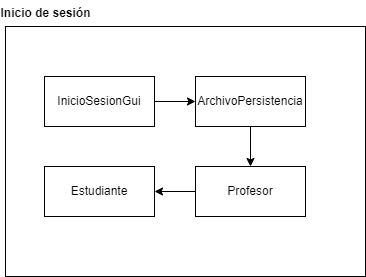

The diagram above was exported from draw.io. Its source (the exported page's mxGraphModel, read from the mxfile embedded in the PNG):
<mxGraphModel dx="1152" dy="741" grid="1" gridSize="10" guides="1" tooltips="1" connect="1" arrows="1" fold="1" page="1" pageScale="1" pageWidth="827" pageHeight="1169" math="0" shadow="0">
  <root>
    <mxCell id="WIyWlLk6GJQsqaUBKTNV-0" />
    <mxCell id="WIyWlLk6GJQsqaUBKTNV-1" parent="WIyWlLk6GJQsqaUBKTNV-0" />
    <mxCell id="jll7-muh70pwECgko0we-11" value="" style="html=1;whiteSpace=wrap;" parent="WIyWlLk6GJQsqaUBKTNV-1" vertex="1">
      <mxGeometry x="320" y="240" width="360" height="250" as="geometry" />
    </mxCell>
    <mxCell id="jll7-muh70pwECgko0we-7" style="edgeStyle=orthogonalEdgeStyle;rounded=0;orthogonalLoop=1;jettySize=auto;html=1;entryX=0;entryY=0.5;entryDx=0;entryDy=0;" parent="WIyWlLk6GJQsqaUBKTNV-1" source="jll7-muh70pwECgko0we-0" target="jll7-muh70pwECgko0we-1" edge="1">
      <mxGeometry relative="1" as="geometry" />
    </mxCell>
    <mxCell id="jll7-muh70pwECgko0we-0" value="InicioSesionGui" style="html=1;whiteSpace=wrap;" parent="WIyWlLk6GJQsqaUBKTNV-1" vertex="1">
      <mxGeometry x="359" y="290" width="110" height="50" as="geometry" />
    </mxCell>
    <mxCell id="jll7-muh70pwECgko0we-8" style="edgeStyle=orthogonalEdgeStyle;rounded=0;orthogonalLoop=1;jettySize=auto;html=1;entryX=0.5;entryY=0;entryDx=0;entryDy=0;" parent="WIyWlLk6GJQsqaUBKTNV-1" source="jll7-muh70pwECgko0we-1" target="jll7-muh70pwECgko0we-2" edge="1">
      <mxGeometry relative="1" as="geometry" />
    </mxCell>
    <mxCell id="jll7-muh70pwECgko0we-1" value="ArchivoPersistencia" style="html=1;whiteSpace=wrap;" parent="WIyWlLk6GJQsqaUBKTNV-1" vertex="1">
      <mxGeometry x="510" y="290" width="110" height="50" as="geometry" />
    </mxCell>
    <mxCell id="jll7-muh70pwECgko0we-9" style="edgeStyle=orthogonalEdgeStyle;rounded=0;orthogonalLoop=1;jettySize=auto;html=1;entryX=1;entryY=0.5;entryDx=0;entryDy=0;" parent="WIyWlLk6GJQsqaUBKTNV-1" source="jll7-muh70pwECgko0we-2" target="jll7-muh70pwECgko0we-3" edge="1">
      <mxGeometry relative="1" as="geometry" />
    </mxCell>
    <mxCell id="jll7-muh70pwECgko0we-2" value="Profesor" style="html=1;whiteSpace=wrap;" parent="WIyWlLk6GJQsqaUBKTNV-1" vertex="1">
      <mxGeometry x="510" y="380" width="110" height="50" as="geometry" />
    </mxCell>
    <mxCell id="jll7-muh70pwECgko0we-3" value="Estudiante" style="html=1;whiteSpace=wrap;" parent="WIyWlLk6GJQsqaUBKTNV-1" vertex="1">
      <mxGeometry x="359" y="380" width="110" height="50" as="geometry" />
    </mxCell>
    <mxCell id="jll7-muh70pwECgko0we-12" value="Inicio de sesión" style="text;align=center;fontStyle=1;verticalAlign=middle;spacingLeft=3;spacingRight=3;strokeColor=none;rotatable=0;points=[[0,0.5],[1,0.5]];portConstraint=eastwest;html=1;" parent="WIyWlLk6GJQsqaUBKTNV-1" vertex="1">
      <mxGeometry x="320" y="214" width="80" height="26" as="geometry" />
    </mxCell>
  </root>
</mxGraphModel>